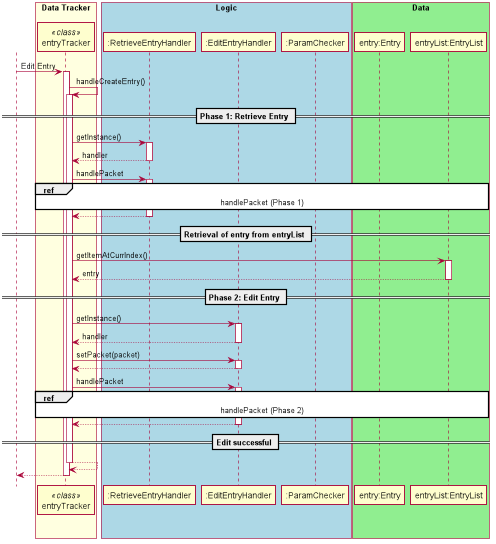

The diagram above was rendered by PlantUML. Its source (embedded in the PNG):
@startuml
autoactivate on
scale 1094 width
skinparam shadowing false
skinparam sequence {
ActorBorderColor white

ActorBackgroundColor white
ActorFontColor white
ActorFontSize 17
ActorFontName ""
}

actor User

box "Data Tracker" #LightYellow
participant entryTracker as entryTracker <<class>>
endBox

box "Logic" #LightBlue
participant ":RetrieveEntryHandler"
participant ":EditEntryHandler"
participant ":ParamChecker"
endBox

box "Data" #LightGreen
participant "entry:Entry"
participant "entryList:EntryList"
endBox

User -> entryTracker: Edit Entry

entryTracker ->entryTracker: handleCreateEntry()
    == Phase 1: Retrieve Entry ==
   entryTracker-> ":RetrieveEntryHandler" : getInstance()
    return handler

       entryTracker-> ":RetrieveEntryHandler" : handlePacket
            ref over entryTracker, ":RetrieveEntryHandler", ":ParamChecker","entryList:EntryList" : handlePacket (Phase 1) 

       return

    == Retrieval of entry from entryList ==
    entryTracker -> "entryList:EntryList" : getItemAtCurrIndex()
    return entry

    == Phase 2: Edit Entry ==
       entryTracker-> ":EditEntryHandler" : getInstance()
        return handler
        entryTracker -> ":EditEntryHandler" : setPacket(packet)
        return
        entryTracker -> ":EditEntryHandler" : handlePacket
                        ref over entryTracker, ":RetrieveEntryHandler", ":ParamChecker","entryList:EntryList" : handlePacket (Phase 2) 
       
        return
   == Edit successful ==
   return
return 
@enduml